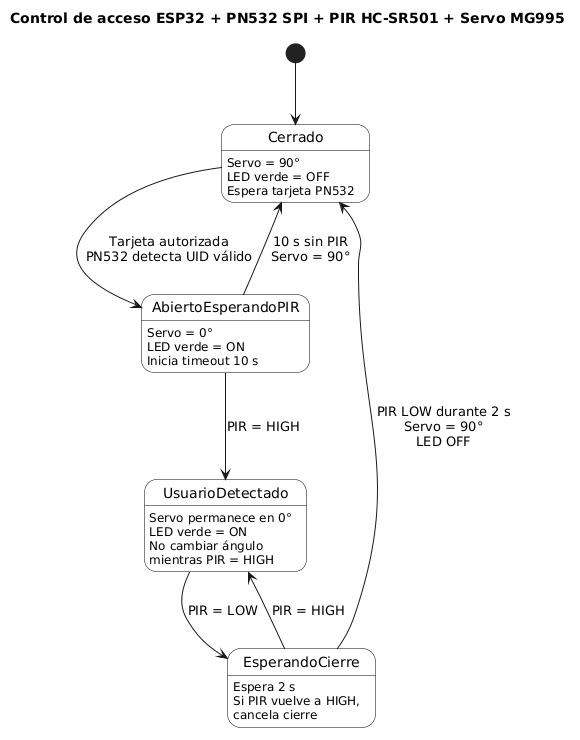

The diagram above was rendered by PlantUML. Its source (embedded in the PNG):
@startuml
title Control de acceso ESP32 + PN532 SPI + PIR HC-SR501 + Servo MG995

skinparam shadowing false
skinparam state {
  BackgroundColor White
  BorderColor Black
  FontColor Black
}

[*] --> Cerrado

Cerrado : Servo = 90°
Cerrado : LED verde = OFF
Cerrado : Espera tarjeta PN532

Cerrado --> AbiertoEsperandoPIR : Tarjeta autorizada\nPN532 detecta UID válido

AbiertoEsperandoPIR : Servo = 0°
AbiertoEsperandoPIR : LED verde = ON
AbiertoEsperandoPIR : Inicia timeout 10 s

AbiertoEsperandoPIR --> UsuarioDetectado : PIR = HIGH
AbiertoEsperandoPIR --> Cerrado : 10 s sin PIR\nServo = 90°

UsuarioDetectado : Servo permanece en 0°
UsuarioDetectado : LED verde = ON
UsuarioDetectado : No cambiar ángulo\nmientras PIR = HIGH

UsuarioDetectado --> EsperandoCierre : PIR = LOW

EsperandoCierre : Espera 2 s
EsperandoCierre : Si PIR vuelve a HIGH,\ncancela cierre

EsperandoCierre --> UsuarioDetectado : PIR = HIGH
EsperandoCierre --> Cerrado : PIR LOW durante 2 s\nServo = 90°\nLED OFF
@enduml